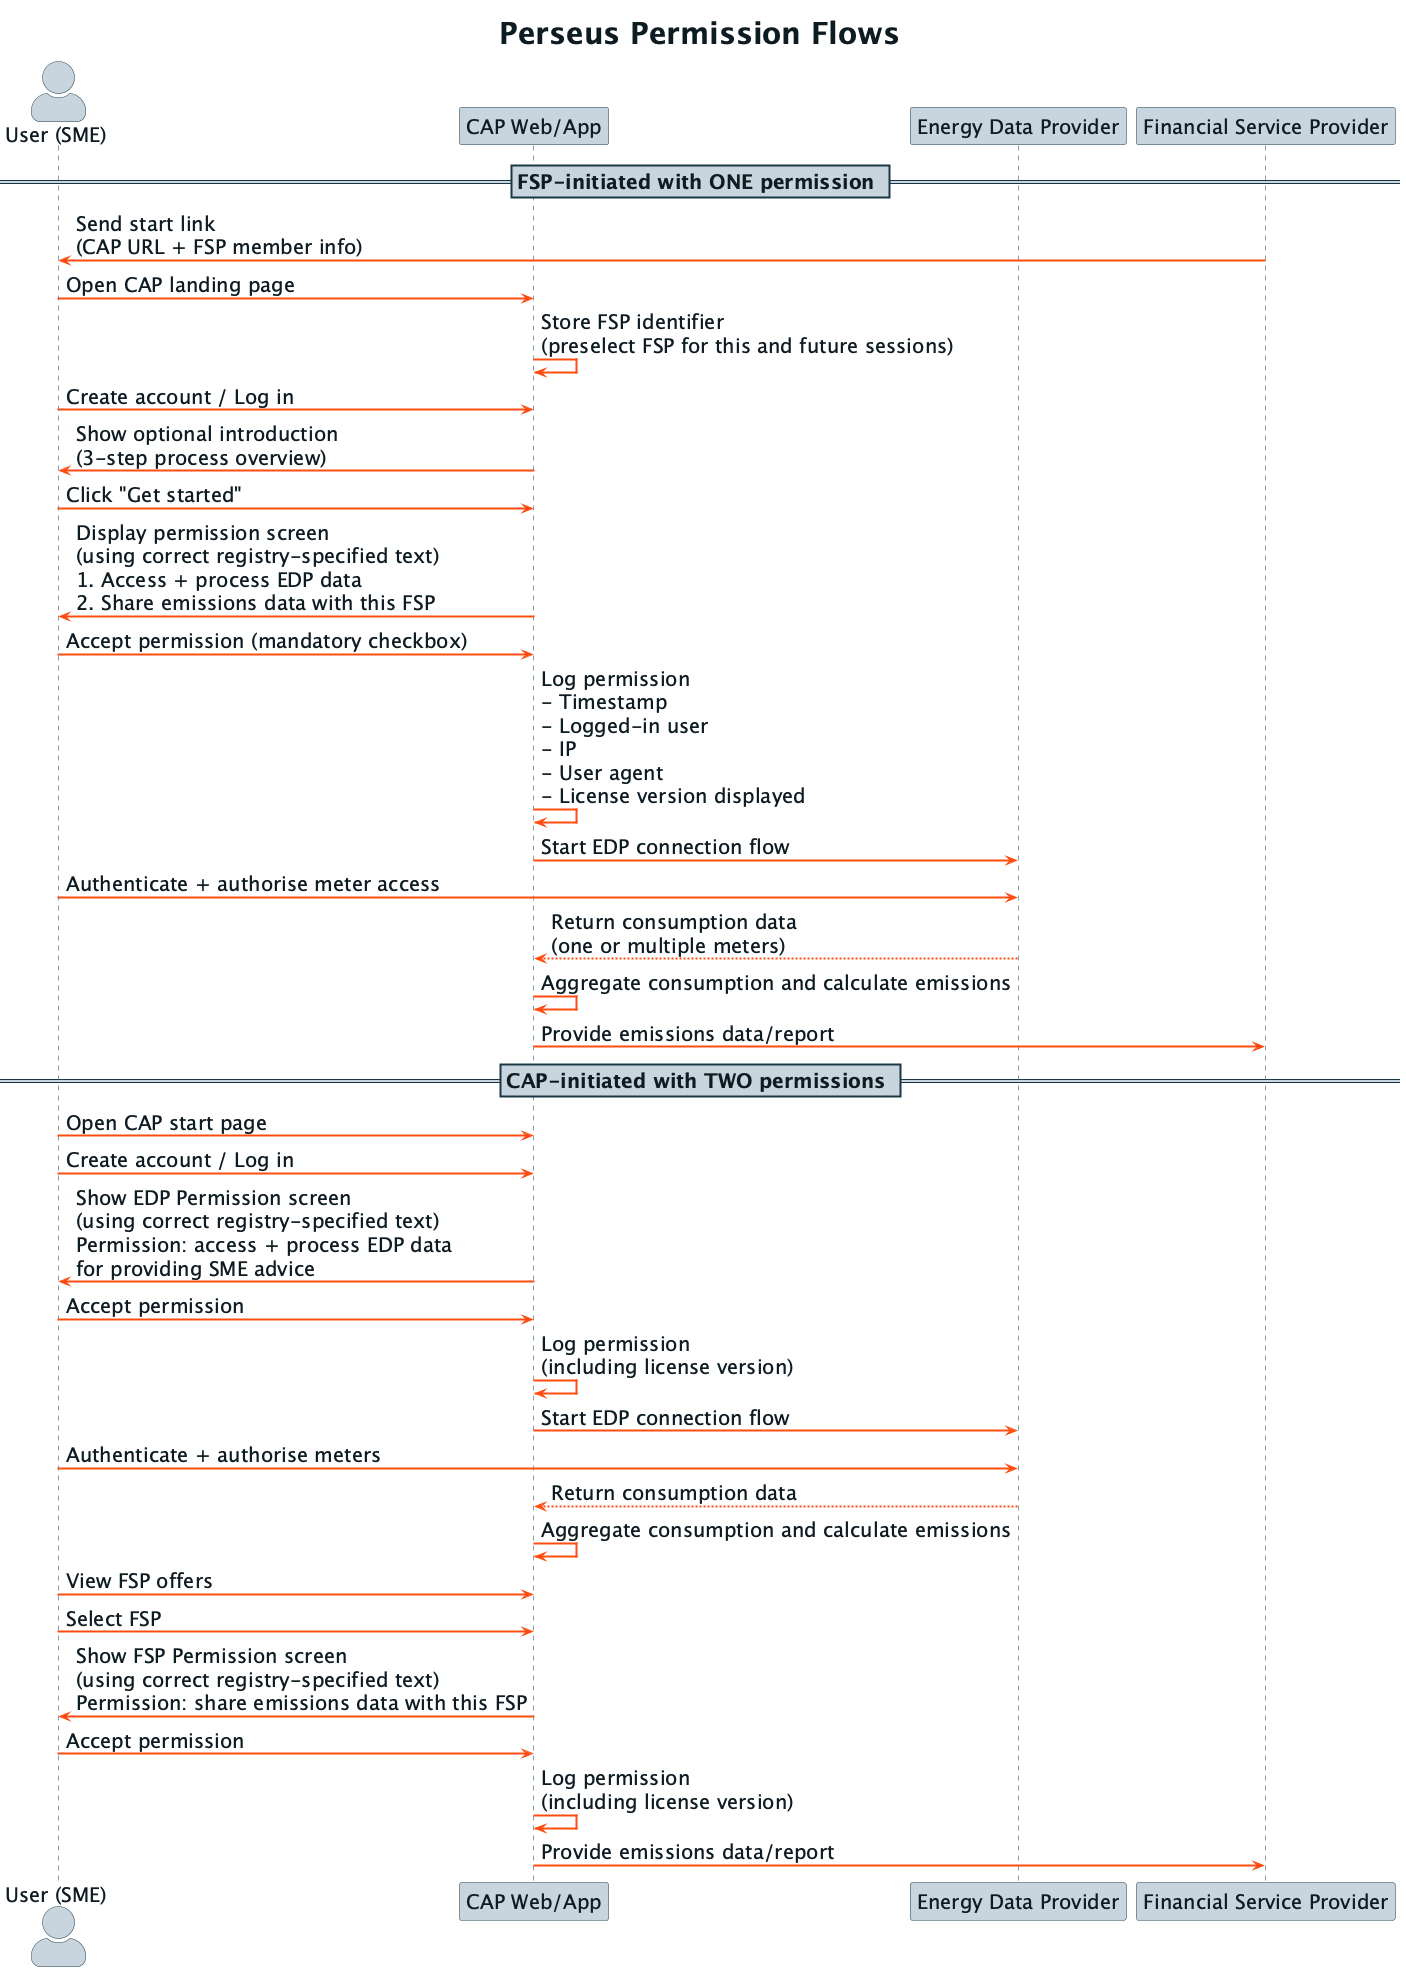

The diagram above was rendered by PlantUML. Its source (embedded in the PNG):
@startuml
' ===========================
' IB1 / Perseus visual theme
' ===========================
!define IB1_BLACK    #0D1C22
!define IB1_DARKBLUE #1A3844
!define IB1_GREY4    #5A7084
!define IB1_GREY3    #91A9BD
!define IB1_GREY2    #C8D4DE
!define IB1_GREY1    #ECF0F1
!define IB1_ORANGE   #FF4D11
!define IB1_YELLOW   #FFEC00

skinparam actorStyle awesome

' --- Global background & font ---
skinparam BackgroundColor #FFF
skinparam DefaultFontName "Open Sans, Helvetica, Sans-Serif"
skinparam DefaultFontColor IB1_BLACK
skinparam DefaultFontSize 20
skinparam TitleFontSize 30

' --- Sequence-specific styling ---
skinparam sequence {
  ArrowColor IB1_ORANGE
  ArrowThickness 2

  LifelineBorderColor IB1_DARKBLUE
  LifelineBackgroundColor IB1_GREY1

  ParticipantBorderColor IB1_DARKBLUE
  ParticipantBackgroundColor IB1_GREY2
  ParticipantFontColor IB1_BLACK
  ParticipantFontSize 20

  ActorBorderColor IB1_DARKBLUE
  ActorBackgroundColor IB1_GREY2
  ActorFontColor IB1_BLACK
  ActorFontSize 20

  MessageFontSize 13

  BoxBackgroundColor IB1_GREY1
  BoxBorderColor IB1_DARKBLUE
  
  DividerBackgroundColor IB1_GREY2
  DividerBorderColor IB1_DARKBLUE
  DividerFontColor IB1_BLACK
  DividerFontSize 20
}
' ===========================
' Participants with per-role colours
' ===========================

actor SME as "User (SME)"
participant CAP as "CAP Web/App" IB1_GREY2
participant EDP as "Energy Data Provider" IB1_GREY2
participant FSP as "Financial Service Provider" IB1_GREY2

title Perseus Permission Flows

actor SME as "User (SME)"
participant CAP as "CAP Web/App"
participant EDP as "Energy Data Provider"
participant FSP as "Financial Service Provider"

' ------------------------------------------------------------------------
' FSP-INITIATED FLOW: ONE PERMISSION
' ------------------------------------------------------------------------
== FSP-initiated with ONE permission ==

FSP -> SME: Send start link\n(CAP URL + FSP member info)
SME -> CAP: Open CAP landing page
CAP -> CAP: Store FSP identifier\n(preselect FSP for this and future sessions)

SME -> CAP: Create account / Log in
CAP -> SME: Show optional introduction\n(3-step process overview)

SME -> CAP: Click "Get started"

CAP -> SME: Display permission screen\n(using correct registry-specified text)\n1. Access + process EDP data\n2. Share emissions data with this FSP
SME -> CAP: Accept permission (mandatory checkbox)

CAP -> CAP: Log permission\n- Timestamp\n- Logged-in user\n- IP\n- User agent\n- License version displayed

CAP -> EDP: Start EDP connection flow
SME -> EDP: Authenticate + authorise meter access
EDP --> CAP: Return consumption data\n(one or multiple meters)

CAP -> CAP: Aggregate consumption and calculate emissions

CAP -> FSP: Provide emissions data/report


' ------------------------------------------------------------------------
' CAP-INITIATED FLOW: TWO PERMISSIONS
' ------------------------------------------------------------------------
== CAP-initiated with TWO permissions ==

' ---- Permission 1: Connect to EDP ----
SME -> CAP: Open CAP start page
SME -> CAP: Create account / Log in

CAP -> SME: Show EDP Permission screen\n(using correct registry-specified text)\nPermission: access + process EDP data\nfor providing SME advice
SME -> CAP: Accept permission

CAP -> CAP: Log permission\n(including license version)

CAP -> EDP: Start EDP connection flow
SME -> EDP: Authenticate + authorise meters
EDP --> CAP: Return consumption data

CAP -> CAP: Aggregate consumption and calculate emissions


' ---- Permission 2: Share with chosen FSP ----
SME -> CAP: View FSP offers
SME -> CAP: Select FSP

CAP -> SME: Show FSP Permission screen\n(using correct registry-specified text)\nPermission: share emissions data with this FSP
SME -> CAP: Accept permission

CAP -> CAP: Log permission\n(including license version)

CAP -> FSP: Provide emissions data/report

@enduml